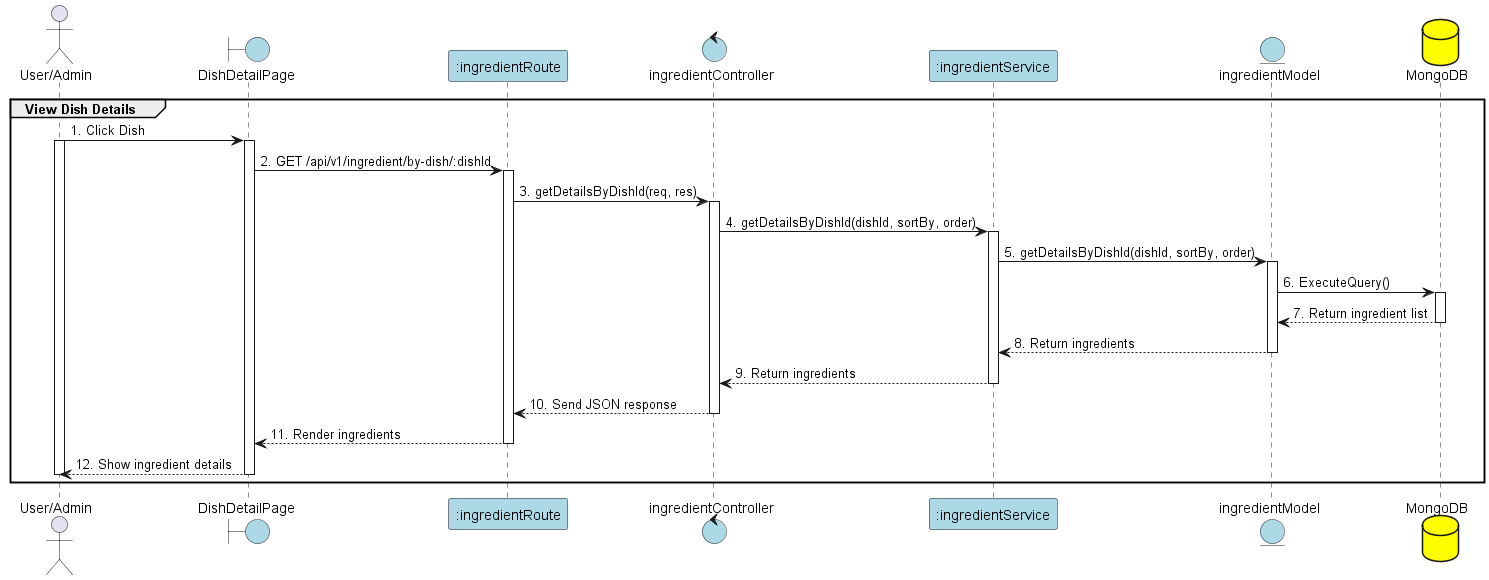

The diagram above was rendered by PlantUML. Its source (embedded in the PNG):
@startuml ViewIngredientByDish

actor "User/Admin" as User
boundary "DishDetailPage" as View #lightblue
participant ":ingredientRoute" as Route #lightblue
control "ingredientController" as Controller #lightblue
participant ":ingredientService" as Service #lightblue
entity "ingredientModel" as Model #lightblue
database "MongoDB" as MongoDB #yellow

group View Dish Details
User -> View: 1. Click Dish
activate View
activate User

View -> Route: 2. GET /api/v1/ingredient/by-dish/:dishId
activate Route

Route -> Controller: 3. getDetailsByDishId(req, res)
activate Controller

Controller -> Service: 4. getDetailsByDishId(dishId, sortBy, order)
activate Service

Service -> Model: 5. getDetailsByDishId(dishId, sortBy, order)
activate Model

Model -> MongoDB: 6. ExecuteQuery()
activate MongoDB

MongoDB --> Model: 7. Return ingredient list
deactivate MongoDB

Model --> Service: 8. Return ingredients
deactivate Model

Service --> Controller: 9. Return ingredients
deactivate Service

Controller --> Route: 10. Send JSON response
deactivate Controller

Route --> View: 11. Render ingredients
deactivate Route

View --> User: 12. Show ingredient details
deactivate View
deactivate User

end


@enduml